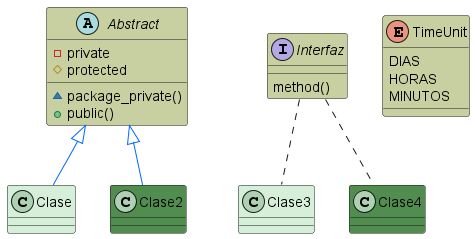

The diagram above was rendered by PlantUML. Its source (embedded in the PNG):
@startuml diagrama8

    abstract Abstract #C8CFA0 {
        -private
        #protected
        ~package_private()
        +public()
    }

    interface Interfaz #C8CFA0 {
        method()
    }

    enum TimeUnit #C8CFA0 {
        DIAS
        HORAS
        MINUTOS
    }

    class Clase #D6EFD8
    class Clase2 #508D4E
    class Clase3 #D6EFD8
    class Clase4 #508D4E

    Abstract <|-[#0066ff]- Clase
    Abstract <|-[#0066ff]- Clase2

    Interfaz .. Clase3
    Interfaz .. Clase4

@enduml